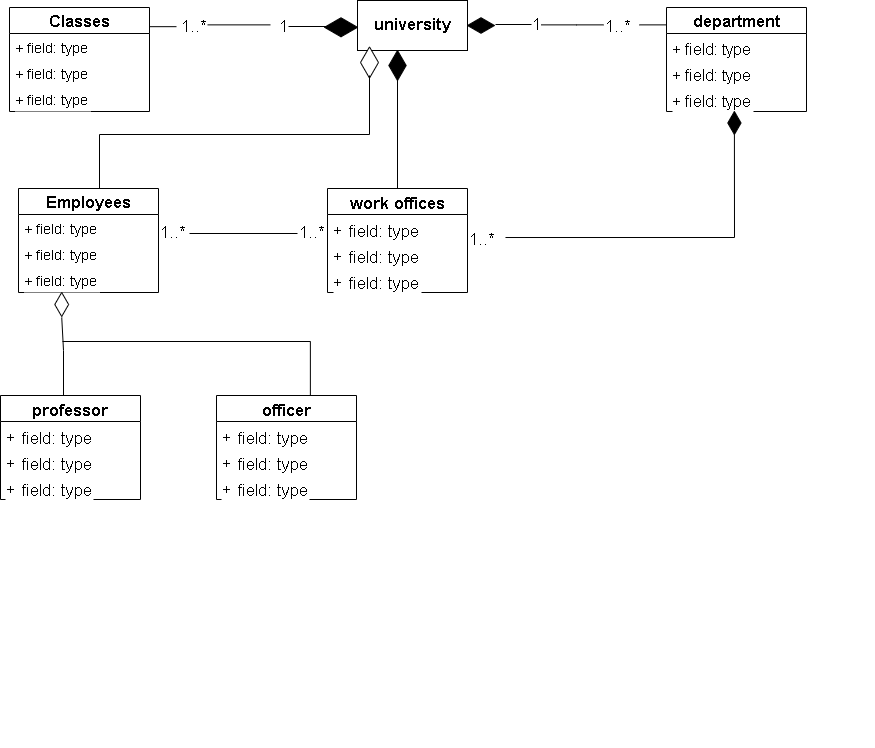

The diagram above was exported from draw.io. Its source (the exported page's mxGraphModel, read from the mxfile embedded in the PNG):
<mxGraphModel dx="1940" dy="563" grid="1" gridSize="9" guides="1" tooltips="1" connect="1" arrows="1" fold="1" page="1" pageScale="1" pageWidth="827" pageHeight="1169" math="0" shadow="0">
  <root>
    <mxCell id="0" />
    <mxCell id="1" parent="0" />
    <mxCell id="eb1Wje1cAPVVV_SjQw5V-35" value="university" style="html=1;labelBackgroundColor=#FFFFFF;strokeWidth=1;fontSize=17;fontStyle=1" vertex="1" parent="1">
      <mxGeometry x="-453" y="10" width="110" height="50" as="geometry" />
    </mxCell>
    <mxCell id="eb1Wje1cAPVVV_SjQw5V-43" value="" style="endArrow=none;html=1;rounded=0;fontSize=14;" edge="1" parent="1">
      <mxGeometry width="50" height="50" relative="1" as="geometry">
        <mxPoint x="-315" y="34" as="sourcePoint" />
        <mxPoint x="-279" y="34" as="targetPoint" />
      </mxGeometry>
    </mxCell>
    <mxCell id="eb1Wje1cAPVVV_SjQw5V-46" value="" style="endArrow=none;html=1;rounded=0;fontSize=14;" edge="1" parent="1">
      <mxGeometry width="50" height="50" relative="1" as="geometry">
        <mxPoint x="-522" y="36" as="sourcePoint" />
        <mxPoint x="-483" y="36" as="targetPoint" />
      </mxGeometry>
    </mxCell>
    <mxCell id="eb1Wje1cAPVVV_SjQw5V-49" value="" style="endArrow=none;html=1;rounded=0;fontSize=14;" edge="1" parent="1">
      <mxGeometry width="50" height="50" relative="1" as="geometry">
        <mxPoint x="-270" y="34.370000000000005" as="sourcePoint" />
        <mxPoint x="-207" y="34.370000000000005" as="targetPoint" />
        <Array as="points">
          <mxPoint x="-234" y="34.370000000000005" />
        </Array>
      </mxGeometry>
    </mxCell>
    <mxCell id="eb1Wje1cAPVVV_SjQw5V-50" value="Classes" style="swimlane;fontStyle=1;childLayout=stackLayout;horizontal=1;startSize=26;fillColor=none;horizontalStack=0;resizeParent=1;resizeParentMax=0;resizeLast=0;collapsible=1;marginBottom=0;labelBackgroundColor=#FFFFFF;strokeWidth=1;fontSize=16;" vertex="1" parent="1">
      <mxGeometry x="-801" y="17" width="140" height="104" as="geometry" />
    </mxCell>
    <mxCell id="eb1Wje1cAPVVV_SjQw5V-51" value="+ field: type" style="text;strokeColor=none;fillColor=none;align=left;verticalAlign=top;spacingLeft=4;spacingRight=4;overflow=hidden;rotatable=0;points=[[0,0.5],[1,0.5]];portConstraint=eastwest;labelBackgroundColor=#FFFFFF;strokeWidth=1;fontSize=14;" vertex="1" parent="eb1Wje1cAPVVV_SjQw5V-50">
      <mxGeometry y="26" width="140" height="26" as="geometry" />
    </mxCell>
    <mxCell id="eb1Wje1cAPVVV_SjQw5V-52" value="+ field: type" style="text;strokeColor=none;fillColor=none;align=left;verticalAlign=top;spacingLeft=4;spacingRight=4;overflow=hidden;rotatable=0;points=[[0,0.5],[1,0.5]];portConstraint=eastwest;labelBackgroundColor=#FFFFFF;strokeWidth=1;fontSize=14;" vertex="1" parent="eb1Wje1cAPVVV_SjQw5V-50">
      <mxGeometry y="52" width="140" height="26" as="geometry" />
    </mxCell>
    <mxCell id="eb1Wje1cAPVVV_SjQw5V-53" value="+ field: type" style="text;strokeColor=none;fillColor=none;align=left;verticalAlign=top;spacingLeft=4;spacingRight=4;overflow=hidden;rotatable=0;points=[[0,0.5],[1,0.5]];portConstraint=eastwest;labelBackgroundColor=#FFFFFF;strokeWidth=1;fontSize=14;" vertex="1" parent="eb1Wje1cAPVVV_SjQw5V-50">
      <mxGeometry y="78" width="140" height="26" as="geometry" />
    </mxCell>
    <mxCell id="eb1Wje1cAPVVV_SjQw5V-54" value="Employees" style="swimlane;fontStyle=1;childLayout=stackLayout;horizontal=1;startSize=26;fillColor=none;horizontalStack=0;resizeParent=1;resizeParentMax=0;resizeLast=0;collapsible=1;marginBottom=0;labelBackgroundColor=#FFFFFF;strokeWidth=1;fontSize=16;" vertex="1" parent="1">
      <mxGeometry x="-792" y="198" width="140" height="104" as="geometry" />
    </mxCell>
    <mxCell id="eb1Wje1cAPVVV_SjQw5V-55" value="+ field: type" style="text;strokeColor=none;fillColor=none;align=left;verticalAlign=top;spacingLeft=4;spacingRight=4;overflow=hidden;rotatable=0;points=[[0,0.5],[1,0.5]];portConstraint=eastwest;labelBackgroundColor=#FFFFFF;strokeWidth=1;fontSize=14;" vertex="1" parent="eb1Wje1cAPVVV_SjQw5V-54">
      <mxGeometry y="26" width="140" height="26" as="geometry" />
    </mxCell>
    <mxCell id="eb1Wje1cAPVVV_SjQw5V-56" value="+ field: type" style="text;strokeColor=none;fillColor=none;align=left;verticalAlign=top;spacingLeft=4;spacingRight=4;overflow=hidden;rotatable=0;points=[[0,0.5],[1,0.5]];portConstraint=eastwest;labelBackgroundColor=#FFFFFF;strokeWidth=1;fontSize=14;" vertex="1" parent="eb1Wje1cAPVVV_SjQw5V-54">
      <mxGeometry y="52" width="140" height="26" as="geometry" />
    </mxCell>
    <mxCell id="eb1Wje1cAPVVV_SjQw5V-57" value="+ field: type" style="text;strokeColor=none;fillColor=none;align=left;verticalAlign=top;spacingLeft=4;spacingRight=4;overflow=hidden;rotatable=0;points=[[0,0.5],[1,0.5]];portConstraint=eastwest;labelBackgroundColor=#FFFFFF;strokeWidth=1;fontSize=14;" vertex="1" parent="eb1Wje1cAPVVV_SjQw5V-54">
      <mxGeometry y="78" width="140" height="26" as="geometry" />
    </mxCell>
    <mxCell id="eb1Wje1cAPVVV_SjQw5V-62" value="department" style="swimlane;fontStyle=1;childLayout=stackLayout;horizontal=1;startSize=26;fillColor=none;horizontalStack=0;resizeParent=1;resizeParentMax=0;resizeLast=0;collapsible=1;marginBottom=0;labelBackgroundColor=#FFFFFF;strokeWidth=1;fontSize=16;" vertex="1" parent="1">
      <mxGeometry x="-144" y="17" width="140" height="104" as="geometry" />
    </mxCell>
    <mxCell id="eb1Wje1cAPVVV_SjQw5V-63" value="+ field: type" style="text;strokeColor=none;fillColor=none;align=left;verticalAlign=top;spacingLeft=4;spacingRight=4;overflow=hidden;rotatable=0;points=[[0,0.5],[1,0.5]];portConstraint=eastwest;labelBackgroundColor=#FFFFFF;strokeWidth=1;fontSize=16;" vertex="1" parent="eb1Wje1cAPVVV_SjQw5V-62">
      <mxGeometry y="26" width="140" height="26" as="geometry" />
    </mxCell>
    <mxCell id="eb1Wje1cAPVVV_SjQw5V-64" value="+ field: type" style="text;strokeColor=none;fillColor=none;align=left;verticalAlign=top;spacingLeft=4;spacingRight=4;overflow=hidden;rotatable=0;points=[[0,0.5],[1,0.5]];portConstraint=eastwest;labelBackgroundColor=#FFFFFF;strokeWidth=1;fontSize=16;" vertex="1" parent="eb1Wje1cAPVVV_SjQw5V-62">
      <mxGeometry y="52" width="140" height="26" as="geometry" />
    </mxCell>
    <mxCell id="eb1Wje1cAPVVV_SjQw5V-65" value="+ field: type" style="text;strokeColor=none;fillColor=none;align=left;verticalAlign=top;spacingLeft=4;spacingRight=4;overflow=hidden;rotatable=0;points=[[0,0.5],[1,0.5]];portConstraint=eastwest;labelBackgroundColor=#FFFFFF;strokeWidth=1;fontSize=16;" vertex="1" parent="eb1Wje1cAPVVV_SjQw5V-62">
      <mxGeometry y="78" width="140" height="26" as="geometry" />
    </mxCell>
    <mxCell id="eb1Wje1cAPVVV_SjQw5V-71" value="professor" style="swimlane;fontStyle=1;childLayout=stackLayout;horizontal=1;startSize=26;fillColor=none;horizontalStack=0;resizeParent=1;resizeParentMax=0;resizeLast=0;collapsible=1;marginBottom=0;labelBackgroundColor=#FFFFFF;strokeWidth=1;fontSize=17;" vertex="1" parent="1">
      <mxGeometry x="-810" y="405" width="140" height="104" as="geometry" />
    </mxCell>
    <mxCell id="eb1Wje1cAPVVV_SjQw5V-72" value="+ field: type" style="text;strokeColor=none;fillColor=none;align=left;verticalAlign=top;spacingLeft=4;spacingRight=4;overflow=hidden;rotatable=0;points=[[0,0.5],[1,0.5]];portConstraint=eastwest;labelBackgroundColor=#FFFFFF;strokeWidth=1;fontSize=17;" vertex="1" parent="eb1Wje1cAPVVV_SjQw5V-71">
      <mxGeometry y="26" width="140" height="26" as="geometry" />
    </mxCell>
    <mxCell id="eb1Wje1cAPVVV_SjQw5V-73" value="+ field: type" style="text;strokeColor=none;fillColor=none;align=left;verticalAlign=top;spacingLeft=4;spacingRight=4;overflow=hidden;rotatable=0;points=[[0,0.5],[1,0.5]];portConstraint=eastwest;labelBackgroundColor=#FFFFFF;strokeWidth=1;fontSize=17;" vertex="1" parent="eb1Wje1cAPVVV_SjQw5V-71">
      <mxGeometry y="52" width="140" height="26" as="geometry" />
    </mxCell>
    <mxCell id="eb1Wje1cAPVVV_SjQw5V-74" value="+ field: type" style="text;strokeColor=none;fillColor=none;align=left;verticalAlign=top;spacingLeft=4;spacingRight=4;overflow=hidden;rotatable=0;points=[[0,0.5],[1,0.5]];portConstraint=eastwest;labelBackgroundColor=#FFFFFF;strokeWidth=1;fontSize=17;" vertex="1" parent="eb1Wje1cAPVVV_SjQw5V-71">
      <mxGeometry y="78" width="140" height="26" as="geometry" />
    </mxCell>
    <mxCell id="eb1Wje1cAPVVV_SjQw5V-75" value="officer" style="swimlane;fontStyle=1;childLayout=stackLayout;horizontal=1;startSize=26;fillColor=none;horizontalStack=0;resizeParent=1;resizeParentMax=0;resizeLast=0;collapsible=1;marginBottom=0;labelBackgroundColor=#FFFFFF;strokeWidth=1;fontSize=17;" vertex="1" parent="1">
      <mxGeometry x="-594" y="405" width="140" height="104" as="geometry" />
    </mxCell>
    <mxCell id="eb1Wje1cAPVVV_SjQw5V-76" value="+ field: type" style="text;strokeColor=none;fillColor=none;align=left;verticalAlign=top;spacingLeft=4;spacingRight=4;overflow=hidden;rotatable=0;points=[[0,0.5],[1,0.5]];portConstraint=eastwest;labelBackgroundColor=#FFFFFF;strokeWidth=1;fontSize=17;" vertex="1" parent="eb1Wje1cAPVVV_SjQw5V-75">
      <mxGeometry y="26" width="140" height="26" as="geometry" />
    </mxCell>
    <mxCell id="eb1Wje1cAPVVV_SjQw5V-77" value="+ field: type" style="text;strokeColor=none;fillColor=none;align=left;verticalAlign=top;spacingLeft=4;spacingRight=4;overflow=hidden;rotatable=0;points=[[0,0.5],[1,0.5]];portConstraint=eastwest;labelBackgroundColor=#FFFFFF;strokeWidth=1;fontSize=17;" vertex="1" parent="eb1Wje1cAPVVV_SjQw5V-75">
      <mxGeometry y="52" width="140" height="26" as="geometry" />
    </mxCell>
    <mxCell id="eb1Wje1cAPVVV_SjQw5V-78" value="+ field: type" style="text;strokeColor=none;fillColor=none;align=left;verticalAlign=top;spacingLeft=4;spacingRight=4;overflow=hidden;rotatable=0;points=[[0,0.5],[1,0.5]];portConstraint=eastwest;labelBackgroundColor=#FFFFFF;strokeWidth=1;fontSize=17;" vertex="1" parent="eb1Wje1cAPVVV_SjQw5V-75">
      <mxGeometry y="78" width="140" height="26" as="geometry" />
    </mxCell>
    <mxCell id="eb1Wje1cAPVVV_SjQw5V-81" value="1..*" style="text;html=1;resizable=0;autosize=1;align=center;verticalAlign=middle;points=[];rounded=0;labelBackgroundColor=#FFFFFF;fillStyle=solid;strokeWidth=1;fontSize=17;" vertex="1" parent="1">
      <mxGeometry x="-352" y="232" width="45" height="36" as="geometry" />
    </mxCell>
    <mxCell id="eb1Wje1cAPVVV_SjQw5V-82" value="1..*" style="text;html=1;resizable=0;autosize=1;align=center;verticalAlign=middle;points=[];rounded=0;labelBackgroundColor=#FFFFFF;fillStyle=solid;strokeWidth=1;fontSize=17;" vertex="1" parent="1">
      <mxGeometry x="-216" y="18.799999999999997" width="45" height="36" as="geometry" />
    </mxCell>
    <mxCell id="eb1Wje1cAPVVV_SjQw5V-83" value="1" style="text;html=1;resizable=0;autosize=1;align=center;verticalAlign=middle;points=[];rounded=0;labelBackgroundColor=#FFFFFF;fillStyle=solid;strokeWidth=1;fontSize=17;" vertex="1" parent="1">
      <mxGeometry x="-288" y="17" width="27" height="36" as="geometry" />
    </mxCell>
    <mxCell id="eb1Wje1cAPVVV_SjQw5V-84" value="" style="html=1;whiteSpace=wrap;aspect=fixed;shape=isoRectangle;labelBackgroundColor=#FFFFFF;fillStyle=solid;strokeWidth=1;fontSize=17;fillColor=#000000;" vertex="1" parent="1">
      <mxGeometry x="-343" y="26.9" width="27" height="16.2" as="geometry" />
    </mxCell>
    <mxCell id="eb1Wje1cAPVVV_SjQw5V-93" value="" style="html=1;whiteSpace=wrap;aspect=fixed;shape=isoRectangle;labelBackgroundColor=#FFFFFF;fillStyle=solid;strokeWidth=1;fontSize=17;fillColor=#000000;direction=west;" vertex="1" parent="1">
      <mxGeometry x="-486" y="26.9" width="33" height="19.8" as="geometry" />
    </mxCell>
    <mxCell id="eb1Wje1cAPVVV_SjQw5V-95" value="" style="endArrow=none;html=1;rounded=0;fontSize=17;" edge="1" parent="1">
      <mxGeometry width="50" height="50" relative="1" as="geometry">
        <mxPoint x="-171" y="34.370000000000005" as="sourcePoint" />
        <mxPoint x="-144" y="34.370000000000005" as="targetPoint" />
      </mxGeometry>
    </mxCell>
    <mxCell id="eb1Wje1cAPVVV_SjQw5V-96" value="1..*" style="text;html=1;resizable=0;autosize=1;align=center;verticalAlign=middle;points=[];rounded=0;labelBackgroundColor=#FFFFFF;fillStyle=solid;strokeWidth=1;fontSize=17;" vertex="1" parent="1">
      <mxGeometry x="-639" y="18.799999999999997" width="45" height="36" as="geometry" />
    </mxCell>
    <mxCell id="eb1Wje1cAPVVV_SjQw5V-97" value="1" style="text;html=1;resizable=0;autosize=1;align=center;verticalAlign=middle;points=[];rounded=0;labelBackgroundColor=#FFFFFF;fillStyle=solid;strokeWidth=1;fontSize=17;" vertex="1" parent="1">
      <mxGeometry x="-540" y="18.799999999999997" width="27" height="36" as="geometry" />
    </mxCell>
    <mxCell id="eb1Wje1cAPVVV_SjQw5V-99" value="" style="endArrow=none;html=1;rounded=0;fontSize=17;" edge="1" parent="1">
      <mxGeometry width="50" height="50" relative="1" as="geometry">
        <mxPoint x="-603" y="34.36999999999999" as="sourcePoint" />
        <mxPoint x="-540" y="34.36999999999999" as="targetPoint" />
      </mxGeometry>
    </mxCell>
    <mxCell id="eb1Wje1cAPVVV_SjQw5V-100" value="" style="endArrow=none;html=1;rounded=0;fontSize=17;" edge="1" parent="1">
      <mxGeometry width="50" height="50" relative="1" as="geometry">
        <mxPoint x="-661" y="36.16999999999999" as="sourcePoint" />
        <mxPoint x="-634" y="36.16999999999999" as="targetPoint" />
      </mxGeometry>
    </mxCell>
    <mxCell id="eb1Wje1cAPVVV_SjQw5V-101" value="" style="endArrow=none;html=1;rounded=0;fontSize=17;startArrow=none;" edge="1" parent="1" source="eb1Wje1cAPVVV_SjQw5V-102">
      <mxGeometry width="50" height="50" relative="1" as="geometry">
        <mxPoint x="-74" y="135" as="sourcePoint" />
        <mxPoint x="-76" y="247" as="targetPoint" />
      </mxGeometry>
    </mxCell>
    <mxCell id="eb1Wje1cAPVVV_SjQw5V-102" value="" style="html=1;whiteSpace=wrap;aspect=fixed;shape=isoRectangle;labelBackgroundColor=#FFFFFF;fillStyle=solid;strokeWidth=1;fontSize=17;fillColor=#000000;direction=south;" vertex="1" parent="1">
      <mxGeometry x="-83" y="121" width="13.8" height="23" as="geometry" />
    </mxCell>
    <mxCell id="eb1Wje1cAPVVV_SjQw5V-104" value="work offices" style="swimlane;fontStyle=1;childLayout=stackLayout;horizontal=1;startSize=26;fillColor=none;horizontalStack=0;resizeParent=1;resizeParentMax=0;resizeLast=0;collapsible=1;marginBottom=0;labelBackgroundColor=#FFFFFF;fillStyle=solid;strokeWidth=1;fontSize=17;" vertex="1" parent="1">
      <mxGeometry x="-483" y="198" width="140" height="104" as="geometry" />
    </mxCell>
    <mxCell id="eb1Wje1cAPVVV_SjQw5V-105" value="+ field: type" style="text;strokeColor=none;fillColor=none;align=left;verticalAlign=top;spacingLeft=4;spacingRight=4;overflow=hidden;rotatable=0;points=[[0,0.5],[1,0.5]];portConstraint=eastwest;labelBackgroundColor=#FFFFFF;fillStyle=solid;strokeWidth=1;fontSize=17;" vertex="1" parent="eb1Wje1cAPVVV_SjQw5V-104">
      <mxGeometry y="26" width="140" height="26" as="geometry" />
    </mxCell>
    <mxCell id="eb1Wje1cAPVVV_SjQw5V-106" value="+ field: type" style="text;strokeColor=none;fillColor=none;align=left;verticalAlign=top;spacingLeft=4;spacingRight=4;overflow=hidden;rotatable=0;points=[[0,0.5],[1,0.5]];portConstraint=eastwest;labelBackgroundColor=#FFFFFF;fillStyle=solid;strokeWidth=1;fontSize=17;" vertex="1" parent="eb1Wje1cAPVVV_SjQw5V-104">
      <mxGeometry y="52" width="140" height="26" as="geometry" />
    </mxCell>
    <mxCell id="eb1Wje1cAPVVV_SjQw5V-107" value="+ field: type" style="text;strokeColor=none;fillColor=none;align=left;verticalAlign=top;spacingLeft=4;spacingRight=4;overflow=hidden;rotatable=0;points=[[0,0.5],[1,0.5]];portConstraint=eastwest;labelBackgroundColor=#FFFFFF;fillStyle=solid;strokeWidth=1;fontSize=17;" vertex="1" parent="eb1Wje1cAPVVV_SjQw5V-104">
      <mxGeometry y="78" width="140" height="26" as="geometry" />
    </mxCell>
    <mxCell id="eb1Wje1cAPVVV_SjQw5V-114" value="" style="endArrow=none;html=1;rounded=0;fontSize=17;" edge="1" parent="1">
      <mxGeometry width="50" height="50" relative="1" as="geometry">
        <mxPoint x="-621" y="243" as="sourcePoint" />
        <mxPoint x="-513" y="243" as="targetPoint" />
      </mxGeometry>
    </mxCell>
    <mxCell id="eb1Wje1cAPVVV_SjQw5V-115" value="1..*" style="text;html=1;resizable=0;autosize=1;align=center;verticalAlign=middle;points=[];rounded=0;labelBackgroundColor=#FFFFFF;fillStyle=solid;strokeWidth=1;fontSize=17;" vertex="1" parent="1">
      <mxGeometry x="-661" y="225" width="45" height="36" as="geometry" />
    </mxCell>
    <mxCell id="eb1Wje1cAPVVV_SjQw5V-116" value="1..*" style="text;html=1;resizable=0;autosize=1;align=center;verticalAlign=middle;points=[];rounded=0;labelBackgroundColor=#FFFFFF;fillStyle=solid;strokeWidth=1;fontSize=17;" vertex="1" parent="1">
      <mxGeometry x="-522" y="225" width="45" height="36" as="geometry" />
    </mxCell>
    <mxCell id="eb1Wje1cAPVVV_SjQw5V-118" value="" style="endArrow=none;html=1;rounded=0;fontSize=17;entryX=1.042;entryY=0.497;entryDx=0;entryDy=0;entryPerimeter=0;" edge="1" parent="1" target="eb1Wje1cAPVVV_SjQw5V-119">
      <mxGeometry width="50" height="50" relative="1" as="geometry">
        <mxPoint x="-747" y="405" as="sourcePoint" />
        <mxPoint x="-747" y="324" as="targetPoint" />
        <Array as="points">
          <mxPoint x="-747" y="360" />
        </Array>
      </mxGeometry>
    </mxCell>
    <mxCell id="eb1Wje1cAPVVV_SjQw5V-119" value="" style="html=1;whiteSpace=wrap;aspect=fixed;shape=isoRectangle;labelBackgroundColor=#FFFFFF;fillStyle=solid;strokeWidth=1;fontSize=17;fillColor=#FFFFFF;direction=south;" vertex="1" parent="1">
      <mxGeometry x="-756" y="302" width="14.4" height="24" as="geometry" />
    </mxCell>
    <mxCell id="eb1Wje1cAPVVV_SjQw5V-129" value="" style="endArrow=none;html=1;fontSize=17;curved=1;" edge="1" parent="1">
      <mxGeometry width="50" height="50" relative="1" as="geometry">
        <mxPoint x="-748" y="351" as="sourcePoint" />
        <mxPoint x="-500" y="351" as="targetPoint" />
      </mxGeometry>
    </mxCell>
    <mxCell id="eb1Wje1cAPVVV_SjQw5V-134" value="" style="endArrow=none;html=1;fontSize=17;curved=1;" edge="1" parent="1">
      <mxGeometry width="50" height="50" relative="1" as="geometry">
        <mxPoint x="-500.13" y="405" as="sourcePoint" />
        <mxPoint x="-500.13" y="351" as="targetPoint" />
      </mxGeometry>
    </mxCell>
    <mxCell id="eb1Wje1cAPVVV_SjQw5V-135" value="" style="endArrow=none;html=1;fontSize=17;curved=1;" edge="1" parent="1">
      <mxGeometry width="50" height="50" relative="1" as="geometry">
        <mxPoint x="-413" y="198" as="sourcePoint" />
        <mxPoint x="-413" y="81" as="targetPoint" />
      </mxGeometry>
    </mxCell>
    <mxCell id="eb1Wje1cAPVVV_SjQw5V-137" value="" style="html=1;whiteSpace=wrap;aspect=fixed;shape=isoRectangle;labelBackgroundColor=#FFFFFF;fillStyle=solid;strokeWidth=1;fontSize=17;fillColor=#000000;direction=south;" vertex="1" parent="1">
      <mxGeometry x="-422" y="60" width="18" height="30" as="geometry" />
    </mxCell>
    <mxCell id="eb1Wje1cAPVVV_SjQw5V-138" value="" style="endArrow=none;html=1;fontSize=17;rounded=0;" edge="1" parent="1">
      <mxGeometry width="50" height="50" relative="1" as="geometry">
        <mxPoint x="-711" y="198" as="sourcePoint" />
        <mxPoint x="-441" y="144" as="targetPoint" />
        <Array as="points">
          <mxPoint x="-711" y="144" />
        </Array>
      </mxGeometry>
    </mxCell>
    <mxCell id="eb1Wje1cAPVVV_SjQw5V-140" value="" style="html=1;whiteSpace=wrap;aspect=fixed;shape=isoRectangle;labelBackgroundColor=#FFFFFF;fillStyle=solid;strokeWidth=1;fontSize=17;fillColor=#FFFFFF;direction=south;" vertex="1" parent="1">
      <mxGeometry x="-450" y="54" width="18" height="36" as="geometry" />
    </mxCell>
    <mxCell id="eb1Wje1cAPVVV_SjQw5V-142" value="" style="endArrow=none;html=1;rounded=0;fontSize=17;" edge="1" parent="1">
      <mxGeometry width="50" height="50" relative="1" as="geometry">
        <mxPoint x="-441" y="144" as="sourcePoint" />
        <mxPoint x="-441" y="85" as="targetPoint" />
      </mxGeometry>
    </mxCell>
    <mxCell id="eb1Wje1cAPVVV_SjQw5V-143" value="" style="endArrow=none;html=1;rounded=0;fontSize=17;exitX=1.044;exitY=0.417;exitDx=0;exitDy=0;exitPerimeter=0;" edge="1" parent="1" source="eb1Wje1cAPVVV_SjQw5V-81">
      <mxGeometry width="50" height="50" relative="1" as="geometry">
        <mxPoint x="-153" y="247" as="sourcePoint" />
        <mxPoint x="-76" y="247" as="targetPoint" />
      </mxGeometry>
    </mxCell>
    <mxCell id="eb1Wje1cAPVVV_SjQw5V-144" value="&lt;?xml version=&quot;1.0&quot; encoding=&quot;UTF-8&quot;?&gt;&#10;&lt;module type=&quot;JAVA_MODULE&quot; version=&quot;4&quot;&gt;&#10;  &lt;component name=&quot;NewModuleRootManager&quot; inherit-compiler-output=&quot;true&quot;&gt;&#10;    &lt;exclude-output /&gt;&#10;    &lt;content url=&quot;file://$MODULE_DIR$&quot;&gt;&#10;      &lt;sourceFolder url=&quot;file://$MODULE_DIR$/src&quot; isTestSource=&quot;false&quot; /&gt;&#10;    &lt;/content&gt;&#10;    &lt;orderEntry type=&quot;inheritedJdk&quot; /&gt;&#10;    &lt;orderEntry type=&quot;sourceFolder&quot; forTests=&quot;false&quot; /&gt;&#10;  &lt;/component&gt;&#10;&lt;/module&gt;" style="text;whiteSpace=wrap;html=1;fontSize=17;" vertex="1" parent="1">
      <mxGeometry x="36" y="549" width="27" height="207" as="geometry" />
    </mxCell>
  </root>
</mxGraphModel>